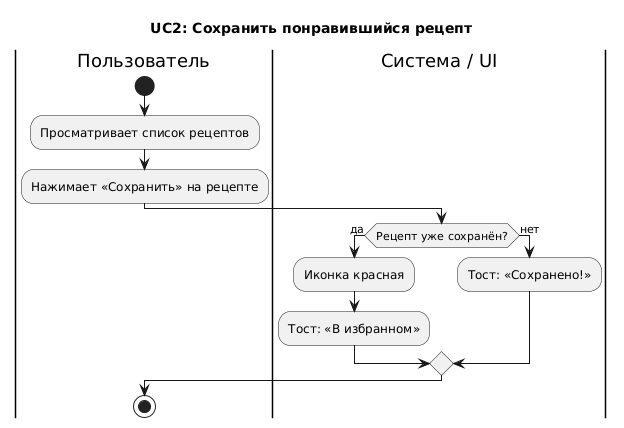

The diagram above was rendered by PlantUML. Its source (embedded in the PNG):
@startuml
title UC2: Сохранить понравившийся рецепт

|Пользователь|
start
:Просматривает список рецептов;
:Нажимает «Сохранить» на рецепте;

|Система / UI|
if (Рецепт уже сохранён?) then (да)
  :Иконка красная;
  :Тост: «В избранном»;
else (нет)
  :Тост: «Сохранено!»;
endif

|Пользователь|
stop
@enduml